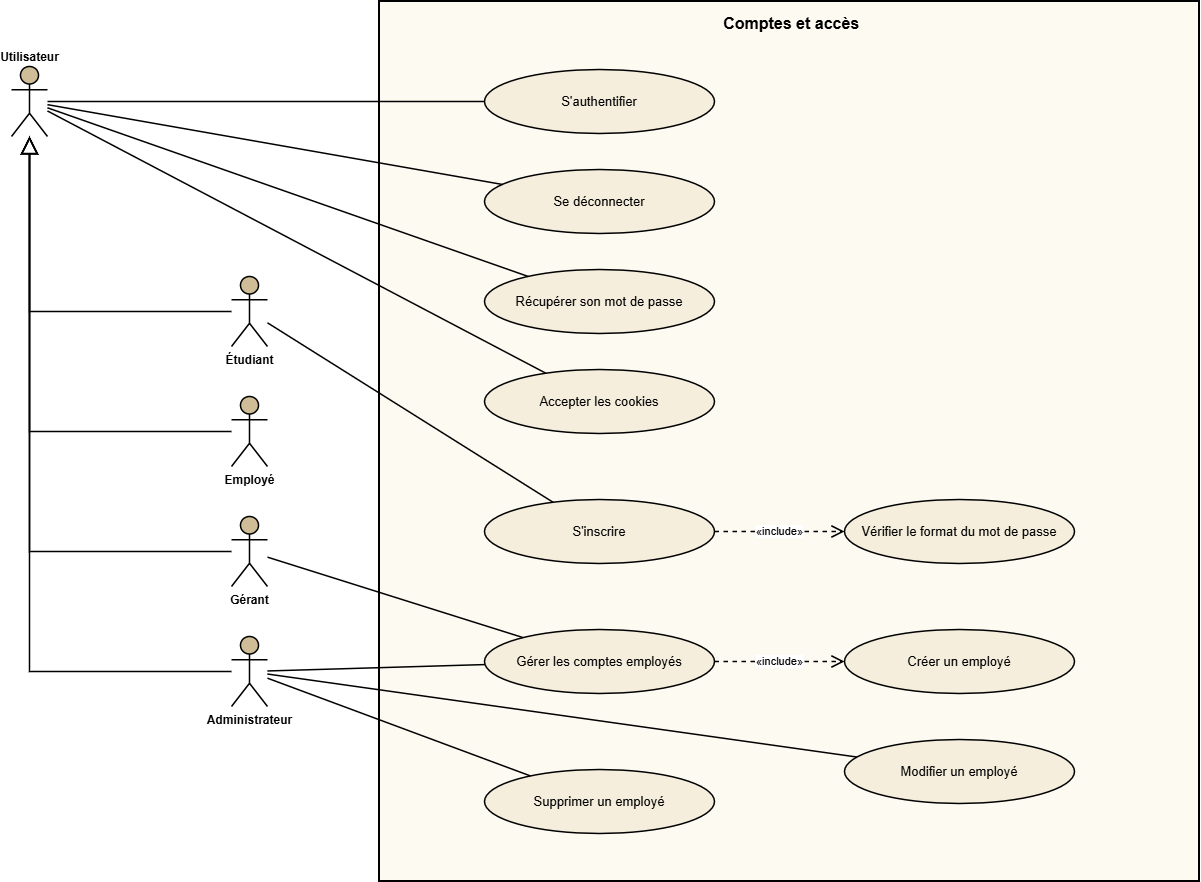

The diagram above was exported from draw.io. Its source (the exported page's mxGraphModel, read from the mxfile embedded in the PNG):
<mxGraphModel dx="1371" dy="879" grid="1" gridSize="10" guides="1" tooltips="1" connect="1" arrows="1" fold="1" page="1" pageScale="1" pageWidth="1290" pageHeight="1030" background="#ffffff" math="0" shadow="0">
  <root>
    <mxCell id="0" />
    <mxCell id="1" parent="0" />
    <mxCell id="system" parent="1" style="rounded=0;whiteSpace=wrap;html=1;fillColor=#fdfaf2;strokeColor=#000000;strokeWidth=2;verticalAlign=top;align=center;fontStyle=1;fontSize=16;fontColor=#000000;spacingTop=6;" value="&amp;nbsp;Comptes et accès" vertex="1">
      <mxGeometry height="880" width="820" x="430" y="100" as="geometry" />
    </mxCell>
    <mxCell id="c2" parent="1" style="shape=umlActor;verticalLabelPosition=top;verticalAlign=bottom;html=1;outlineConnect=0;fillColor=#cfbd97;strokeColor=#000000;strokeWidth=1.5;fontStyle=1;fontSize=12;fontColor=#000000;" value="Utilisateur" vertex="1">
      <mxGeometry height="70" width="36" x="62" y="165" as="geometry" />
    </mxCell>
    <mxCell id="c3" parent="1" style="shape=umlActor;verticalLabelPosition=bottom;verticalAlign=top;html=1;outlineConnect=0;fillColor=#cfbd97;strokeColor=#000000;strokeWidth=1.5;fontStyle=1;fontSize=12;fontColor=#000000;" value="Étudiant" vertex="1">
      <mxGeometry height="70" width="36" x="282" y="375" as="geometry" />
    </mxCell>
    <mxCell id="c4" parent="1" style="shape=umlActor;verticalLabelPosition=bottom;verticalAlign=top;html=1;outlineConnect=0;fillColor=#cfbd97;strokeColor=#000000;strokeWidth=1.5;fontStyle=1;fontSize=12;fontColor=#000000;" value="Employé" vertex="1">
      <mxGeometry height="70" width="36" x="282" y="495" as="geometry" />
    </mxCell>
    <mxCell id="c5" parent="1" style="shape=umlActor;verticalLabelPosition=bottom;verticalAlign=top;html=1;outlineConnect=0;fillColor=#cfbd97;strokeColor=#000000;strokeWidth=1.5;fontStyle=1;fontSize=12;fontColor=#000000;" value="Gérant" vertex="1">
      <mxGeometry height="70" width="36" x="282" y="615" as="geometry" />
    </mxCell>
    <mxCell id="c6" parent="1" style="shape=umlActor;verticalLabelPosition=bottom;verticalAlign=top;html=1;outlineConnect=0;fillColor=#cfbd97;strokeColor=#000000;strokeWidth=1.5;fontStyle=1;fontSize=12;fontColor=#000000;" value="Administrateur" vertex="1">
      <mxGeometry height="70" width="36" x="282" y="735" as="geometry" />
    </mxCell>
    <mxCell id="c7" parent="1" style="ellipse;whiteSpace=wrap;html=1;fillColor=#f5eedc;strokeColor=#000000;strokeWidth=1.5;fontColor=#000000;fontSize=13;" value="S&amp;#x27;authentifier" vertex="1">
      <mxGeometry height="64" width="230" x="535" y="168" as="geometry" />
    </mxCell>
    <mxCell id="c8" parent="1" style="ellipse;whiteSpace=wrap;html=1;fillColor=#f5eedc;strokeColor=#000000;strokeWidth=1.5;fontColor=#000000;fontSize=13;" value="Se déconnecter" vertex="1">
      <mxGeometry height="64" width="230" x="535" y="268" as="geometry" />
    </mxCell>
    <mxCell id="c9" parent="1" style="ellipse;whiteSpace=wrap;html=1;fillColor=#f5eedc;strokeColor=#000000;strokeWidth=1.5;fontColor=#000000;fontSize=13;" value="Récupérer son mot de passe" vertex="1">
      <mxGeometry height="64" width="230" x="535" y="368" as="geometry" />
    </mxCell>
    <mxCell id="c10" parent="1" style="ellipse;whiteSpace=wrap;html=1;fillColor=#f5eedc;strokeColor=#000000;strokeWidth=1.5;fontColor=#000000;fontSize=13;" value="Accepter les cookies" vertex="1">
      <mxGeometry height="64" width="230" x="535" y="468" as="geometry" />
    </mxCell>
    <mxCell id="c11" parent="1" style="ellipse;whiteSpace=wrap;html=1;fillColor=#f5eedc;strokeColor=#000000;strokeWidth=1.5;fontColor=#000000;fontSize=13;" value="S&amp;#x27;inscrire" vertex="1">
      <mxGeometry height="64" width="230" x="535" y="598" as="geometry" />
    </mxCell>
    <mxCell id="c12" parent="1" style="ellipse;whiteSpace=wrap;html=1;fillColor=#f5eedc;strokeColor=#000000;strokeWidth=1.5;fontColor=#000000;fontSize=13;" value="Vérifier le format du mot de passe" vertex="1">
      <mxGeometry height="64" width="230" x="895" y="598" as="geometry" />
    </mxCell>
    <mxCell id="c13" parent="1" style="ellipse;whiteSpace=wrap;html=1;fillColor=#f5eedc;strokeColor=#000000;strokeWidth=1.5;fontColor=#000000;fontSize=13;" value="Gérer les comptes employés" vertex="1">
      <mxGeometry height="64" width="230" x="535" y="728" as="geometry" />
    </mxCell>
    <mxCell id="c14" parent="1" style="ellipse;whiteSpace=wrap;html=1;fillColor=#f5eedc;strokeColor=#000000;strokeWidth=1.5;fontColor=#000000;fontSize=13;" value="Créer un employé" vertex="1">
      <mxGeometry height="64" width="230" x="895" y="728" as="geometry" />
    </mxCell>
    <mxCell id="c15" parent="1" style="ellipse;whiteSpace=wrap;html=1;fillColor=#f5eedc;strokeColor=#000000;strokeWidth=1.5;fontColor=#000000;fontSize=13;" value="Modifier un employé" vertex="1">
      <mxGeometry height="64" width="230" x="895" y="838" as="geometry" />
    </mxCell>
    <mxCell id="c16" parent="1" style="ellipse;whiteSpace=wrap;html=1;fillColor=#f5eedc;strokeColor=#000000;strokeWidth=1.5;fontColor=#000000;fontSize=13;" value="Supprimer un employé" vertex="1">
      <mxGeometry height="64" width="230" x="535" y="868" as="geometry" />
    </mxCell>
    <mxCell id="e0" edge="1" parent="1" source="c3" style="edgeStyle=orthogonalEdgeStyle;rounded=0;orthogonalLoop=1;html=1;exitX=0;exitY=0.5;exitDx=0;exitDy=0;entryX=0.5;entryY=1;entryDx=0;entryDy=0;endArrow=block;endFill=0;endSize=14;strokeColor=#000000;strokeWidth=1.5;" target="c2" value="">
      <mxGeometry relative="1" as="geometry" />
    </mxCell>
    <mxCell id="e1" edge="1" parent="1" source="c4" style="edgeStyle=orthogonalEdgeStyle;rounded=0;orthogonalLoop=1;html=1;exitX=0;exitY=0.5;exitDx=0;exitDy=0;entryX=0.5;entryY=1;entryDx=0;entryDy=0;endArrow=block;endFill=0;endSize=14;strokeColor=#000000;strokeWidth=1.5;" target="c2" value="">
      <mxGeometry relative="1" as="geometry" />
    </mxCell>
    <mxCell id="e2" edge="1" parent="1" source="c5" style="edgeStyle=orthogonalEdgeStyle;rounded=0;orthogonalLoop=1;html=1;exitX=0;exitY=0.5;exitDx=0;exitDy=0;entryX=0.5;entryY=1;entryDx=0;entryDy=0;endArrow=block;endFill=0;endSize=14;strokeColor=#000000;strokeWidth=1.5;" target="c2" value="">
      <mxGeometry relative="1" as="geometry" />
    </mxCell>
    <mxCell id="e3" edge="1" parent="1" source="c6" style="edgeStyle=orthogonalEdgeStyle;rounded=0;orthogonalLoop=1;html=1;exitX=0;exitY=0.5;exitDx=0;exitDy=0;entryX=0.5;entryY=1;entryDx=0;entryDy=0;endArrow=block;endFill=0;endSize=14;strokeColor=#000000;strokeWidth=1.5;" target="c2" value="">
      <mxGeometry relative="1" as="geometry" />
    </mxCell>
    <mxCell id="e4" edge="1" parent="1" source="c2" style="endArrow=none;html=1;rounded=0;strokeColor=#000000;strokeWidth=1.5;" target="c7" value="">
      <mxGeometry relative="1" as="geometry" />
    </mxCell>
    <mxCell id="e5" edge="1" parent="1" source="c2" style="endArrow=none;html=1;rounded=0;strokeColor=#000000;strokeWidth=1.5;" target="c8" value="">
      <mxGeometry relative="1" as="geometry" />
    </mxCell>
    <mxCell id="e6" edge="1" parent="1" source="c2" style="endArrow=none;html=1;rounded=0;strokeColor=#000000;strokeWidth=1.5;" target="c9" value="">
      <mxGeometry relative="1" as="geometry" />
    </mxCell>
    <mxCell id="e7" edge="1" parent="1" source="c2" style="endArrow=none;html=1;rounded=0;strokeColor=#000000;strokeWidth=1.5;" target="c10" value="">
      <mxGeometry relative="1" as="geometry" />
    </mxCell>
    <mxCell id="e8" edge="1" parent="1" source="c3" style="endArrow=none;html=1;rounded=0;strokeColor=#000000;strokeWidth=1.5;" target="c11" value="">
      <mxGeometry relative="1" as="geometry" />
    </mxCell>
    <mxCell id="e9" edge="1" parent="1" source="c5" style="endArrow=none;html=1;rounded=0;strokeColor=#000000;strokeWidth=1.5;" target="c13" value="">
      <mxGeometry relative="1" as="geometry" />
    </mxCell>
    <mxCell id="e10" edge="1" parent="1" source="c6" style="endArrow=none;html=1;rounded=0;strokeColor=#000000;strokeWidth=1.5;" target="c13" value="">
      <mxGeometry relative="1" as="geometry" />
    </mxCell>
    <mxCell id="e11" edge="1" parent="1" source="c6" style="endArrow=none;html=1;rounded=0;strokeColor=#000000;strokeWidth=1.5;" target="c15" value="">
      <mxGeometry relative="1" as="geometry" />
    </mxCell>
    <mxCell id="e12" edge="1" parent="1" source="c6" style="endArrow=none;html=1;rounded=0;strokeColor=#000000;strokeWidth=1.5;" target="c16" value="">
      <mxGeometry relative="1" as="geometry" />
    </mxCell>
    <mxCell id="e13" edge="1" parent="1" source="c11" style="endArrow=open;endFill=0;endSize=10;dashed=1;html=1;rounded=0;strokeColor=#000000;strokeWidth=1.5;fontSize=11;fontColor=#000000;labelBackgroundColor=#ffffff;" target="c12" value="«include»">
      <mxGeometry relative="1" as="geometry" />
    </mxCell>
    <mxCell id="e14" edge="1" parent="1" source="c13" style="endArrow=open;endFill=0;endSize=10;dashed=1;html=1;rounded=0;strokeColor=#000000;strokeWidth=1.5;fontSize=11;fontColor=#000000;labelBackgroundColor=#ffffff;" target="c14" value="«include»">
      <mxGeometry relative="1" as="geometry" />
    </mxCell>
  </root>
</mxGraphModel>